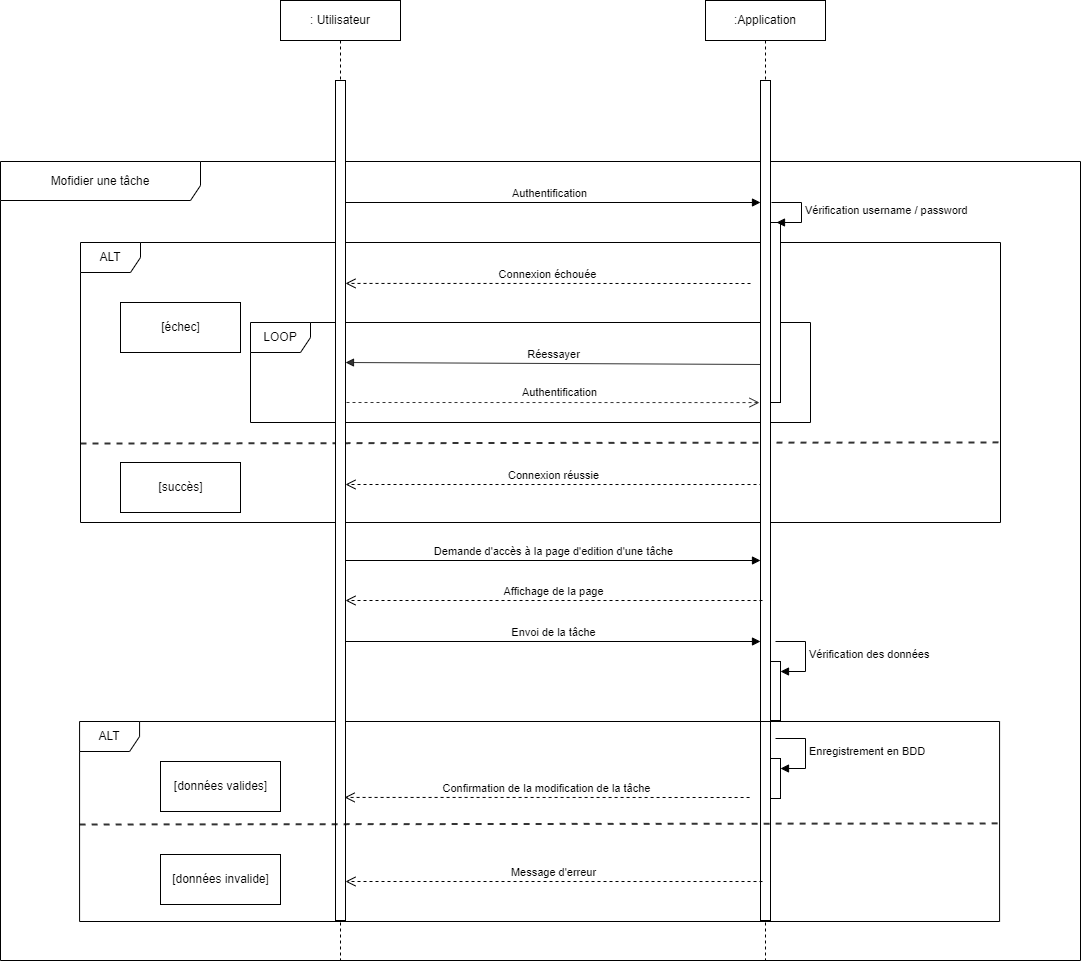

The diagram above was exported from draw.io. Its source (the exported page's mxGraphModel, read from the mxfile embedded in the PNG):
<mxGraphModel dx="1434" dy="2444" grid="1" gridSize="10" guides="1" tooltips="1" connect="1" arrows="1" fold="1" page="1" pageScale="1" pageWidth="1169" pageHeight="1654" background="#ffffff" math="0" shadow="0">
  <root>
    <mxCell id="0" />
    <mxCell id="1" parent="0" />
    <mxCell id="WRUse8zwl5JYLK8CNEtD-1" value=":Application" style="shape=umlLifeline;perimeter=lifelinePerimeter;whiteSpace=wrap;html=1;container=1;dropTarget=0;collapsible=0;recursiveResize=0;outlineConnect=0;portConstraint=eastwest;newEdgeStyle={&quot;edgeStyle&quot;:&quot;elbowEdgeStyle&quot;,&quot;elbow&quot;:&quot;vertical&quot;,&quot;curved&quot;:0,&quot;rounded&quot;:0};size=40;" vertex="1" parent="1">
      <mxGeometry x="745" y="-1600" width="120" height="960" as="geometry" />
    </mxCell>
    <mxCell id="WRUse8zwl5JYLK8CNEtD-2" value="&lt;font style=&quot;vertical-align: inherit;&quot;&gt;&lt;font style=&quot;vertical-align: inherit;&quot;&gt;&lt;font style=&quot;vertical-align: inherit;&quot;&gt;&lt;font style=&quot;vertical-align: inherit;&quot;&gt;ALT&lt;/font&gt;&lt;/font&gt;&lt;/font&gt;&lt;/font&gt;" style="shape=umlFrame;whiteSpace=wrap;html=1;" vertex="1" parent="1">
      <mxGeometry x="120" y="-1358" width="920" height="280" as="geometry" />
    </mxCell>
    <mxCell id="WRUse8zwl5JYLK8CNEtD-3" value="" style="html=1;points=[];perimeter=orthogonalPerimeter;" vertex="1" parent="1">
      <mxGeometry x="375" y="-1398" width="10" height="90" as="geometry" />
    </mxCell>
    <mxCell id="WRUse8zwl5JYLK8CNEtD-4" value="" style="html=1;points=[];perimeter=orthogonalPerimeter;" vertex="1" parent="1">
      <mxGeometry x="375" y="-1268" width="10" height="80" as="geometry" />
    </mxCell>
    <mxCell id="WRUse8zwl5JYLK8CNEtD-5" value="LOOP" style="shape=umlFrame;whiteSpace=wrap;html=1;" vertex="1" parent="1">
      <mxGeometry x="290" y="-1278" width="560" height="100" as="geometry" />
    </mxCell>
    <mxCell id="WRUse8zwl5JYLK8CNEtD-6" value="" style="html=1;points=[];perimeter=orthogonalPerimeter;" vertex="1" parent="1">
      <mxGeometry x="800" y="-1398" width="10" height="290" as="geometry" />
    </mxCell>
    <mxCell id="WRUse8zwl5JYLK8CNEtD-7" value="" style="html=1;points=[];perimeter=orthogonalPerimeter;" vertex="1" parent="1">
      <mxGeometry x="810" y="-1378" width="10" height="180" as="geometry" />
    </mxCell>
    <mxCell id="WRUse8zwl5JYLK8CNEtD-8" value="&lt;font style=&quot;vertical-align: inherit;&quot;&gt;&lt;font style=&quot;vertical-align: inherit;&quot;&gt;Vérification username / password&lt;/font&gt;&lt;/font&gt;" style="edgeStyle=orthogonalEdgeStyle;html=1;align=left;spacingLeft=2;endArrow=block;rounded=0;entryX=1;entryY=0;" edge="1" parent="1">
      <mxGeometry x="0.0133" relative="1" as="geometry">
        <mxPoint x="811" y="-1398" as="sourcePoint" />
        <Array as="points">
          <mxPoint x="841" y="-1398" />
        </Array>
        <mxPoint x="816" y="-1378" as="targetPoint" />
        <mxPoint as="offset" />
      </mxGeometry>
    </mxCell>
    <mxCell id="WRUse8zwl5JYLK8CNEtD-9" value="&lt;font style=&quot;vertical-align: inherit;&quot;&gt;&lt;font style=&quot;vertical-align: inherit;&quot;&gt;&lt;font style=&quot;vertical-align: inherit;&quot;&gt;&lt;font style=&quot;vertical-align: inherit;&quot;&gt;Connexion échouée&lt;/font&gt;&lt;/font&gt;&lt;/font&gt;&lt;/font&gt;" style="html=1;verticalAlign=bottom;endArrow=open;dashed=1;endSize=8;rounded=0;entryX=1;entryY=0.223;entryDx=0;entryDy=0;entryPerimeter=0;" edge="1" parent="1">
      <mxGeometry relative="1" as="geometry">
        <mxPoint x="790" y="-1317" as="sourcePoint" />
        <mxPoint x="385" y="-1317.07" as="targetPoint" />
      </mxGeometry>
    </mxCell>
    <mxCell id="WRUse8zwl5JYLK8CNEtD-10" value="&lt;font style=&quot;vertical-align: inherit;&quot;&gt;&lt;font style=&quot;vertical-align: inherit;&quot;&gt;&lt;font style=&quot;vertical-align: inherit;&quot;&gt;&lt;font style=&quot;vertical-align: inherit;&quot;&gt;Connexion réussie&lt;/font&gt;&lt;/font&gt;&lt;/font&gt;&lt;/font&gt;" style="html=1;verticalAlign=bottom;endArrow=open;dashed=1;endSize=8;rounded=0;exitX=0.2;exitY=0.953;exitDx=0;exitDy=0;exitPerimeter=0;" edge="1" parent="1">
      <mxGeometry relative="1" as="geometry">
        <mxPoint x="802" y="-1115.99" as="sourcePoint" />
        <mxPoint x="385" y="-1116" as="targetPoint" />
      </mxGeometry>
    </mxCell>
    <mxCell id="WRUse8zwl5JYLK8CNEtD-11" value="&lt;font style=&quot;vertical-align: inherit;&quot;&gt;&lt;font style=&quot;vertical-align: inherit;&quot;&gt;Authentification&lt;/font&gt;&lt;/font&gt;" style="html=1;verticalAlign=bottom;endArrow=block;rounded=0;exitX=0.3;exitY=0;exitDx=0;exitDy=0;exitPerimeter=0;" edge="1" parent="1" source="WRUse8zwl5JYLK8CNEtD-3">
      <mxGeometry relative="1" as="geometry">
        <mxPoint x="530" y="-1238" as="sourcePoint" />
        <mxPoint x="800" y="-1398" as="targetPoint" />
      </mxGeometry>
    </mxCell>
    <mxCell id="WRUse8zwl5JYLK8CNEtD-12" value="" style="endArrow=none;dashed=1;html=1;rounded=0;strokeWidth=2;opacity=80;entryX=1.001;entryY=0.714;entryDx=0;entryDy=0;entryPerimeter=0;" edge="1" parent="1" target="WRUse8zwl5JYLK8CNEtD-2">
      <mxGeometry width="50" height="50" relative="1" as="geometry">
        <mxPoint x="120" y="-1157" as="sourcePoint" />
        <mxPoint x="880" y="-1157" as="targetPoint" />
      </mxGeometry>
    </mxCell>
    <mxCell id="WRUse8zwl5JYLK8CNEtD-13" value="&lt;font style=&quot;vertical-align: inherit;&quot;&gt;&lt;font style=&quot;vertical-align: inherit;&quot;&gt;&lt;font style=&quot;vertical-align: inherit;&quot;&gt;&lt;font style=&quot;vertical-align: inherit;&quot;&gt;[échec]&lt;/font&gt;&lt;/font&gt;&lt;/font&gt;&lt;/font&gt;" style="html=1;" vertex="1" parent="1">
      <mxGeometry x="160" y="-1298" width="120" height="50" as="geometry" />
    </mxCell>
    <mxCell id="WRUse8zwl5JYLK8CNEtD-14" value="&lt;font style=&quot;vertical-align: inherit;&quot;&gt;&lt;font style=&quot;vertical-align: inherit;&quot;&gt;&lt;font style=&quot;vertical-align: inherit;&quot;&gt;&lt;font style=&quot;vertical-align: inherit;&quot;&gt;&lt;font style=&quot;vertical-align: inherit;&quot;&gt;&lt;font style=&quot;vertical-align: inherit;&quot;&gt;[succès]&lt;/font&gt;&lt;/font&gt;&lt;/font&gt;&lt;/font&gt;&lt;/font&gt;&lt;/font&gt;" style="html=1;" vertex="1" parent="1">
      <mxGeometry x="160" y="-1138" width="120" height="50" as="geometry" />
    </mxCell>
    <mxCell id="WRUse8zwl5JYLK8CNEtD-15" value="Réessayer" style="html=1;verticalAlign=bottom;endArrow=block;rounded=0;strokeWidth=1;opacity=80;exitX=0.1;exitY=0.247;exitDx=0;exitDy=0;exitPerimeter=0;" edge="1" parent="1">
      <mxGeometry width="80" relative="1" as="geometry">
        <mxPoint x="801" y="-1236.01" as="sourcePoint" />
        <mxPoint x="385" y="-1238" as="targetPoint" />
      </mxGeometry>
    </mxCell>
    <mxCell id="WRUse8zwl5JYLK8CNEtD-16" value="" style="endArrow=open;dashed=1;endFill=0;endSize=8;html=1;rounded=0;strokeWidth=1;opacity=80;entryX=-0.1;entryY=0.471;entryDx=0;entryDy=0;entryPerimeter=0;" edge="1" parent="1">
      <mxGeometry width="160" relative="1" as="geometry">
        <mxPoint x="386" y="-1198" as="sourcePoint" />
        <mxPoint x="799" y="-1197.93" as="targetPoint" />
      </mxGeometry>
    </mxCell>
    <mxCell id="WRUse8zwl5JYLK8CNEtD-17" value="Authentification" style="edgeLabel;html=1;align=center;verticalAlign=middle;resizable=0;points=[];" vertex="1" connectable="0" parent="WRUse8zwl5JYLK8CNEtD-16">
      <mxGeometry x="0.075" y="1" relative="1" as="geometry">
        <mxPoint x="-10" y="-10" as="offset" />
      </mxGeometry>
    </mxCell>
    <mxCell id="WRUse8zwl5JYLK8CNEtD-18" value="" style="html=1;points=[];perimeter=orthogonalPerimeter;outlineConnect=0;targetShapes=umlLifeline;portConstraint=eastwest;newEdgeStyle={&quot;edgeStyle&quot;:&quot;elbowEdgeStyle&quot;,&quot;elbow&quot;:&quot;vertical&quot;,&quot;curved&quot;:0,&quot;rounded&quot;:0};" vertex="1" parent="1">
      <mxGeometry x="375" y="-1520" width="10" height="730" as="geometry" />
    </mxCell>
    <mxCell id="WRUse8zwl5JYLK8CNEtD-19" value="Mofidier une tâche" style="shape=umlFrame;whiteSpace=wrap;html=1;pointerEvents=0;width=200;height=39;" vertex="1" parent="1">
      <mxGeometry x="40" y="-1439" width="1080" height="799" as="geometry" />
    </mxCell>
    <mxCell id="WRUse8zwl5JYLK8CNEtD-20" value="" style="html=1;points=[];perimeter=orthogonalPerimeter;outlineConnect=0;targetShapes=umlLifeline;portConstraint=eastwest;newEdgeStyle={&quot;edgeStyle&quot;:&quot;elbowEdgeStyle&quot;,&quot;elbow&quot;:&quot;vertical&quot;,&quot;curved&quot;:0,&quot;rounded&quot;:0};" vertex="1" parent="1">
      <mxGeometry x="800" y="-1520" width="10" height="840" as="geometry" />
    </mxCell>
    <mxCell id="WRUse8zwl5JYLK8CNEtD-21" value="&lt;font style=&quot;vertical-align: inherit;&quot;&gt;&lt;font style=&quot;vertical-align: inherit;&quot;&gt;&lt;font style=&quot;vertical-align: inherit;&quot;&gt;&lt;font style=&quot;vertical-align: inherit;&quot;&gt;Envoi de la tâche&lt;/font&gt;&lt;/font&gt;&lt;/font&gt;&lt;/font&gt;" style="html=1;verticalAlign=bottom;endArrow=block;rounded=0;exitX=0.3;exitY=0;exitDx=0;exitDy=0;exitPerimeter=0;" edge="1" parent="1">
      <mxGeometry relative="1" as="geometry">
        <mxPoint x="385" y="-959" as="sourcePoint" />
        <mxPoint x="800" y="-959" as="targetPoint" />
      </mxGeometry>
    </mxCell>
    <mxCell id="WRUse8zwl5JYLK8CNEtD-22" value="" style="html=1;points=[];perimeter=orthogonalPerimeter;outlineConnect=0;targetShapes=umlLifeline;portConstraint=eastwest;newEdgeStyle={&quot;edgeStyle&quot;:&quot;elbowEdgeStyle&quot;,&quot;elbow&quot;:&quot;vertical&quot;,&quot;curved&quot;:0,&quot;rounded&quot;:0};" vertex="1" parent="1">
      <mxGeometry x="810" y="-939" width="10" height="59" as="geometry" />
    </mxCell>
    <mxCell id="WRUse8zwl5JYLK8CNEtD-23" value="&lt;font style=&quot;vertical-align: inherit;&quot;&gt;&lt;font style=&quot;vertical-align: inherit;&quot;&gt;&lt;font style=&quot;vertical-align: inherit;&quot;&gt;&lt;font style=&quot;vertical-align: inherit;&quot;&gt;Vérification des données&lt;/font&gt;&lt;/font&gt;&lt;/font&gt;&lt;/font&gt;" style="html=1;align=left;spacingLeft=2;endArrow=block;rounded=0;edgeStyle=orthogonalEdgeStyle;curved=0;rounded=0;" edge="1" parent="1" target="WRUse8zwl5JYLK8CNEtD-22">
      <mxGeometry relative="1" as="geometry">
        <mxPoint x="815" y="-959" as="sourcePoint" />
        <Array as="points">
          <mxPoint x="845" y="-929" />
        </Array>
      </mxGeometry>
    </mxCell>
    <mxCell id="WRUse8zwl5JYLK8CNEtD-24" value="&lt;font style=&quot;vertical-align: inherit;&quot;&gt;&lt;font style=&quot;vertical-align: inherit;&quot;&gt;&lt;font style=&quot;vertical-align: inherit;&quot;&gt;&lt;font style=&quot;vertical-align: inherit;&quot;&gt;ALT&lt;/font&gt;&lt;/font&gt;&lt;/font&gt;&lt;/font&gt;" style="shape=umlFrame;whiteSpace=wrap;html=1;" vertex="1" parent="1">
      <mxGeometry x="119.08" y="-879" width="920" height="200" as="geometry" />
    </mxCell>
    <mxCell id="WRUse8zwl5JYLK8CNEtD-25" value="&lt;font style=&quot;vertical-align: inherit;&quot;&gt;&lt;font style=&quot;vertical-align: inherit;&quot;&gt;&lt;font style=&quot;vertical-align: inherit;&quot;&gt;&lt;font style=&quot;vertical-align: inherit;&quot;&gt;&lt;font style=&quot;vertical-align: inherit;&quot;&gt;&lt;font style=&quot;vertical-align: inherit;&quot;&gt;&lt;font style=&quot;vertical-align: inherit;&quot;&gt;&lt;font style=&quot;vertical-align: inherit;&quot;&gt;Confirmation de la modification de la tâche&lt;/font&gt;&lt;/font&gt;&lt;/font&gt;&lt;/font&gt;&lt;/font&gt;&lt;/font&gt;&lt;/font&gt;&lt;/font&gt;" style="html=1;verticalAlign=bottom;endArrow=open;dashed=1;endSize=8;rounded=0;entryX=1;entryY=0.223;entryDx=0;entryDy=0;entryPerimeter=0;" edge="1" parent="1">
      <mxGeometry relative="1" as="geometry">
        <mxPoint x="789.08" y="-803" as="sourcePoint" />
        <mxPoint x="384.08" y="-803.0699999999999" as="targetPoint" />
      </mxGeometry>
    </mxCell>
    <mxCell id="WRUse8zwl5JYLK8CNEtD-26" value="&lt;font style=&quot;vertical-align: inherit;&quot;&gt;&lt;font style=&quot;vertical-align: inherit;&quot;&gt;&lt;font style=&quot;vertical-align: inherit;&quot;&gt;&lt;font style=&quot;vertical-align: inherit;&quot;&gt;&lt;font style=&quot;vertical-align: inherit;&quot;&gt;&lt;font style=&quot;vertical-align: inherit;&quot;&gt;Message d'erreur&lt;/font&gt;&lt;/font&gt;&lt;/font&gt;&lt;/font&gt;&lt;/font&gt;&lt;/font&gt;" style="html=1;verticalAlign=bottom;endArrow=open;dashed=1;endSize=8;rounded=0;exitX=0.2;exitY=0.953;exitDx=0;exitDy=0;exitPerimeter=0;" edge="1" parent="1">
      <mxGeometry relative="1" as="geometry">
        <mxPoint x="802" y="-718.99" as="sourcePoint" />
        <mxPoint x="385" y="-719" as="targetPoint" />
      </mxGeometry>
    </mxCell>
    <mxCell id="WRUse8zwl5JYLK8CNEtD-27" value="&lt;font style=&quot;vertical-align: inherit;&quot;&gt;&lt;font style=&quot;vertical-align: inherit;&quot;&gt;&lt;font style=&quot;vertical-align: inherit;&quot;&gt;&lt;font style=&quot;vertical-align: inherit;&quot;&gt;&lt;font style=&quot;vertical-align: inherit;&quot;&gt;&lt;font style=&quot;vertical-align: inherit;&quot;&gt;&lt;font style=&quot;vertical-align: inherit;&quot;&gt;&lt;font style=&quot;vertical-align: inherit;&quot;&gt;&lt;font style=&quot;vertical-align: inherit;&quot;&gt;&lt;font style=&quot;vertical-align: inherit;&quot;&gt;[données valides]&lt;/font&gt;&lt;/font&gt;&lt;/font&gt;&lt;/font&gt;&lt;/font&gt;&lt;/font&gt;&lt;/font&gt;&lt;/font&gt;&lt;/font&gt;&lt;/font&gt;" style="html=1;" vertex="1" parent="1">
      <mxGeometry x="200" y="-839" width="120" height="50" as="geometry" />
    </mxCell>
    <mxCell id="WRUse8zwl5JYLK8CNEtD-28" value="&lt;font style=&quot;vertical-align: inherit;&quot;&gt;&lt;font style=&quot;vertical-align: inherit;&quot;&gt;&lt;font style=&quot;vertical-align: inherit;&quot;&gt;&lt;font style=&quot;vertical-align: inherit;&quot;&gt;&lt;font style=&quot;vertical-align: inherit;&quot;&gt;&lt;font style=&quot;vertical-align: inherit;&quot;&gt;&lt;font style=&quot;vertical-align: inherit;&quot;&gt;&lt;font style=&quot;vertical-align: inherit;&quot;&gt;[données invalide]&lt;/font&gt;&lt;/font&gt;&lt;/font&gt;&lt;/font&gt;&lt;/font&gt;&lt;/font&gt;&lt;/font&gt;&lt;/font&gt;" style="html=1;" vertex="1" parent="1">
      <mxGeometry x="200" y="-746" width="120" height="50" as="geometry" />
    </mxCell>
    <mxCell id="WRUse8zwl5JYLK8CNEtD-29" value="" style="html=1;points=[];perimeter=orthogonalPerimeter;outlineConnect=0;targetShapes=umlLifeline;portConstraint=eastwest;newEdgeStyle={&quot;edgeStyle&quot;:&quot;elbowEdgeStyle&quot;,&quot;elbow&quot;:&quot;vertical&quot;,&quot;curved&quot;:0,&quot;rounded&quot;:0};" vertex="1" parent="1">
      <mxGeometry x="810" y="-842" width="10" height="40" as="geometry" />
    </mxCell>
    <mxCell id="WRUse8zwl5JYLK8CNEtD-30" value="&lt;font style=&quot;vertical-align: inherit;&quot;&gt;&lt;font style=&quot;vertical-align: inherit;&quot;&gt;Enregistrement en BDD&lt;/font&gt;&lt;/font&gt;" style="html=1;align=left;spacingLeft=2;endArrow=block;rounded=0;edgeStyle=orthogonalEdgeStyle;curved=0;rounded=0;" edge="1" parent="1" target="WRUse8zwl5JYLK8CNEtD-29">
      <mxGeometry relative="1" as="geometry">
        <mxPoint x="815" y="-862" as="sourcePoint" />
        <Array as="points">
          <mxPoint x="845" y="-832" />
        </Array>
      </mxGeometry>
    </mxCell>
    <mxCell id="WRUse8zwl5JYLK8CNEtD-31" value="&lt;font style=&quot;vertical-align: inherit;&quot;&gt;&lt;font style=&quot;vertical-align: inherit;&quot;&gt;: Utilisateur&lt;/font&gt;&lt;/font&gt;" style="shape=umlLifeline;perimeter=lifelinePerimeter;whiteSpace=wrap;html=1;container=1;dropTarget=0;collapsible=0;recursiveResize=0;outlineConnect=0;portConstraint=eastwest;newEdgeStyle={&quot;edgeStyle&quot;:&quot;elbowEdgeStyle&quot;,&quot;elbow&quot;:&quot;vertical&quot;,&quot;curved&quot;:0,&quot;rounded&quot;:0};size=40;" vertex="1" parent="1">
      <mxGeometry x="320" y="-1600" width="120" height="960" as="geometry" />
    </mxCell>
    <mxCell id="WRUse8zwl5JYLK8CNEtD-32" value="" style="html=1;points=[];perimeter=orthogonalPerimeter;outlineConnect=0;targetShapes=umlLifeline;portConstraint=eastwest;newEdgeStyle={&quot;edgeStyle&quot;:&quot;elbowEdgeStyle&quot;,&quot;elbow&quot;:&quot;vertical&quot;,&quot;curved&quot;:0,&quot;rounded&quot;:0};" vertex="1" parent="WRUse8zwl5JYLK8CNEtD-31">
      <mxGeometry x="55" y="80" width="10" height="840" as="geometry" />
    </mxCell>
    <mxCell id="WRUse8zwl5JYLK8CNEtD-33" value="&lt;font style=&quot;vertical-align: inherit;&quot;&gt;&lt;font style=&quot;vertical-align: inherit;&quot;&gt;&lt;font style=&quot;vertical-align: inherit;&quot;&gt;&lt;font style=&quot;vertical-align: inherit;&quot;&gt;Demande d'accès à la page d'edition d'une tâche&lt;/font&gt;&lt;/font&gt;&lt;/font&gt;&lt;/font&gt;" style="html=1;verticalAlign=bottom;endArrow=block;rounded=0;exitX=0.3;exitY=0;exitDx=0;exitDy=0;exitPerimeter=0;" edge="1" parent="1">
      <mxGeometry relative="1" as="geometry">
        <mxPoint x="385" y="-1040" as="sourcePoint" />
        <mxPoint x="800" y="-1040" as="targetPoint" />
      </mxGeometry>
    </mxCell>
    <mxCell id="WRUse8zwl5JYLK8CNEtD-34" value="&lt;font style=&quot;vertical-align: inherit;&quot;&gt;&lt;font style=&quot;vertical-align: inherit;&quot;&gt;&lt;font style=&quot;vertical-align: inherit;&quot;&gt;&lt;font style=&quot;vertical-align: inherit;&quot;&gt;Affichage de la page&lt;/font&gt;&lt;/font&gt;&lt;/font&gt;&lt;/font&gt;" style="html=1;verticalAlign=bottom;endArrow=open;dashed=1;endSize=8;rounded=0;exitX=0.2;exitY=0.953;exitDx=0;exitDy=0;exitPerimeter=0;" edge="1" parent="1">
      <mxGeometry relative="1" as="geometry">
        <mxPoint x="802" y="-999.99" as="sourcePoint" />
        <mxPoint x="385" y="-1000" as="targetPoint" />
      </mxGeometry>
    </mxCell>
    <mxCell id="WRUse8zwl5JYLK8CNEtD-35" value="" style="endArrow=none;dashed=1;html=1;rounded=0;strokeWidth=2;opacity=80;entryX=1.001;entryY=0.714;entryDx=0;entryDy=0;entryPerimeter=0;" edge="1" parent="1">
      <mxGeometry width="50" height="50" relative="1" as="geometry">
        <mxPoint x="119.08" y="-776" as="sourcePoint" />
        <mxPoint x="1040" y="-777.0799999999999" as="targetPoint" />
      </mxGeometry>
    </mxCell>
  </root>
</mxGraphModel>